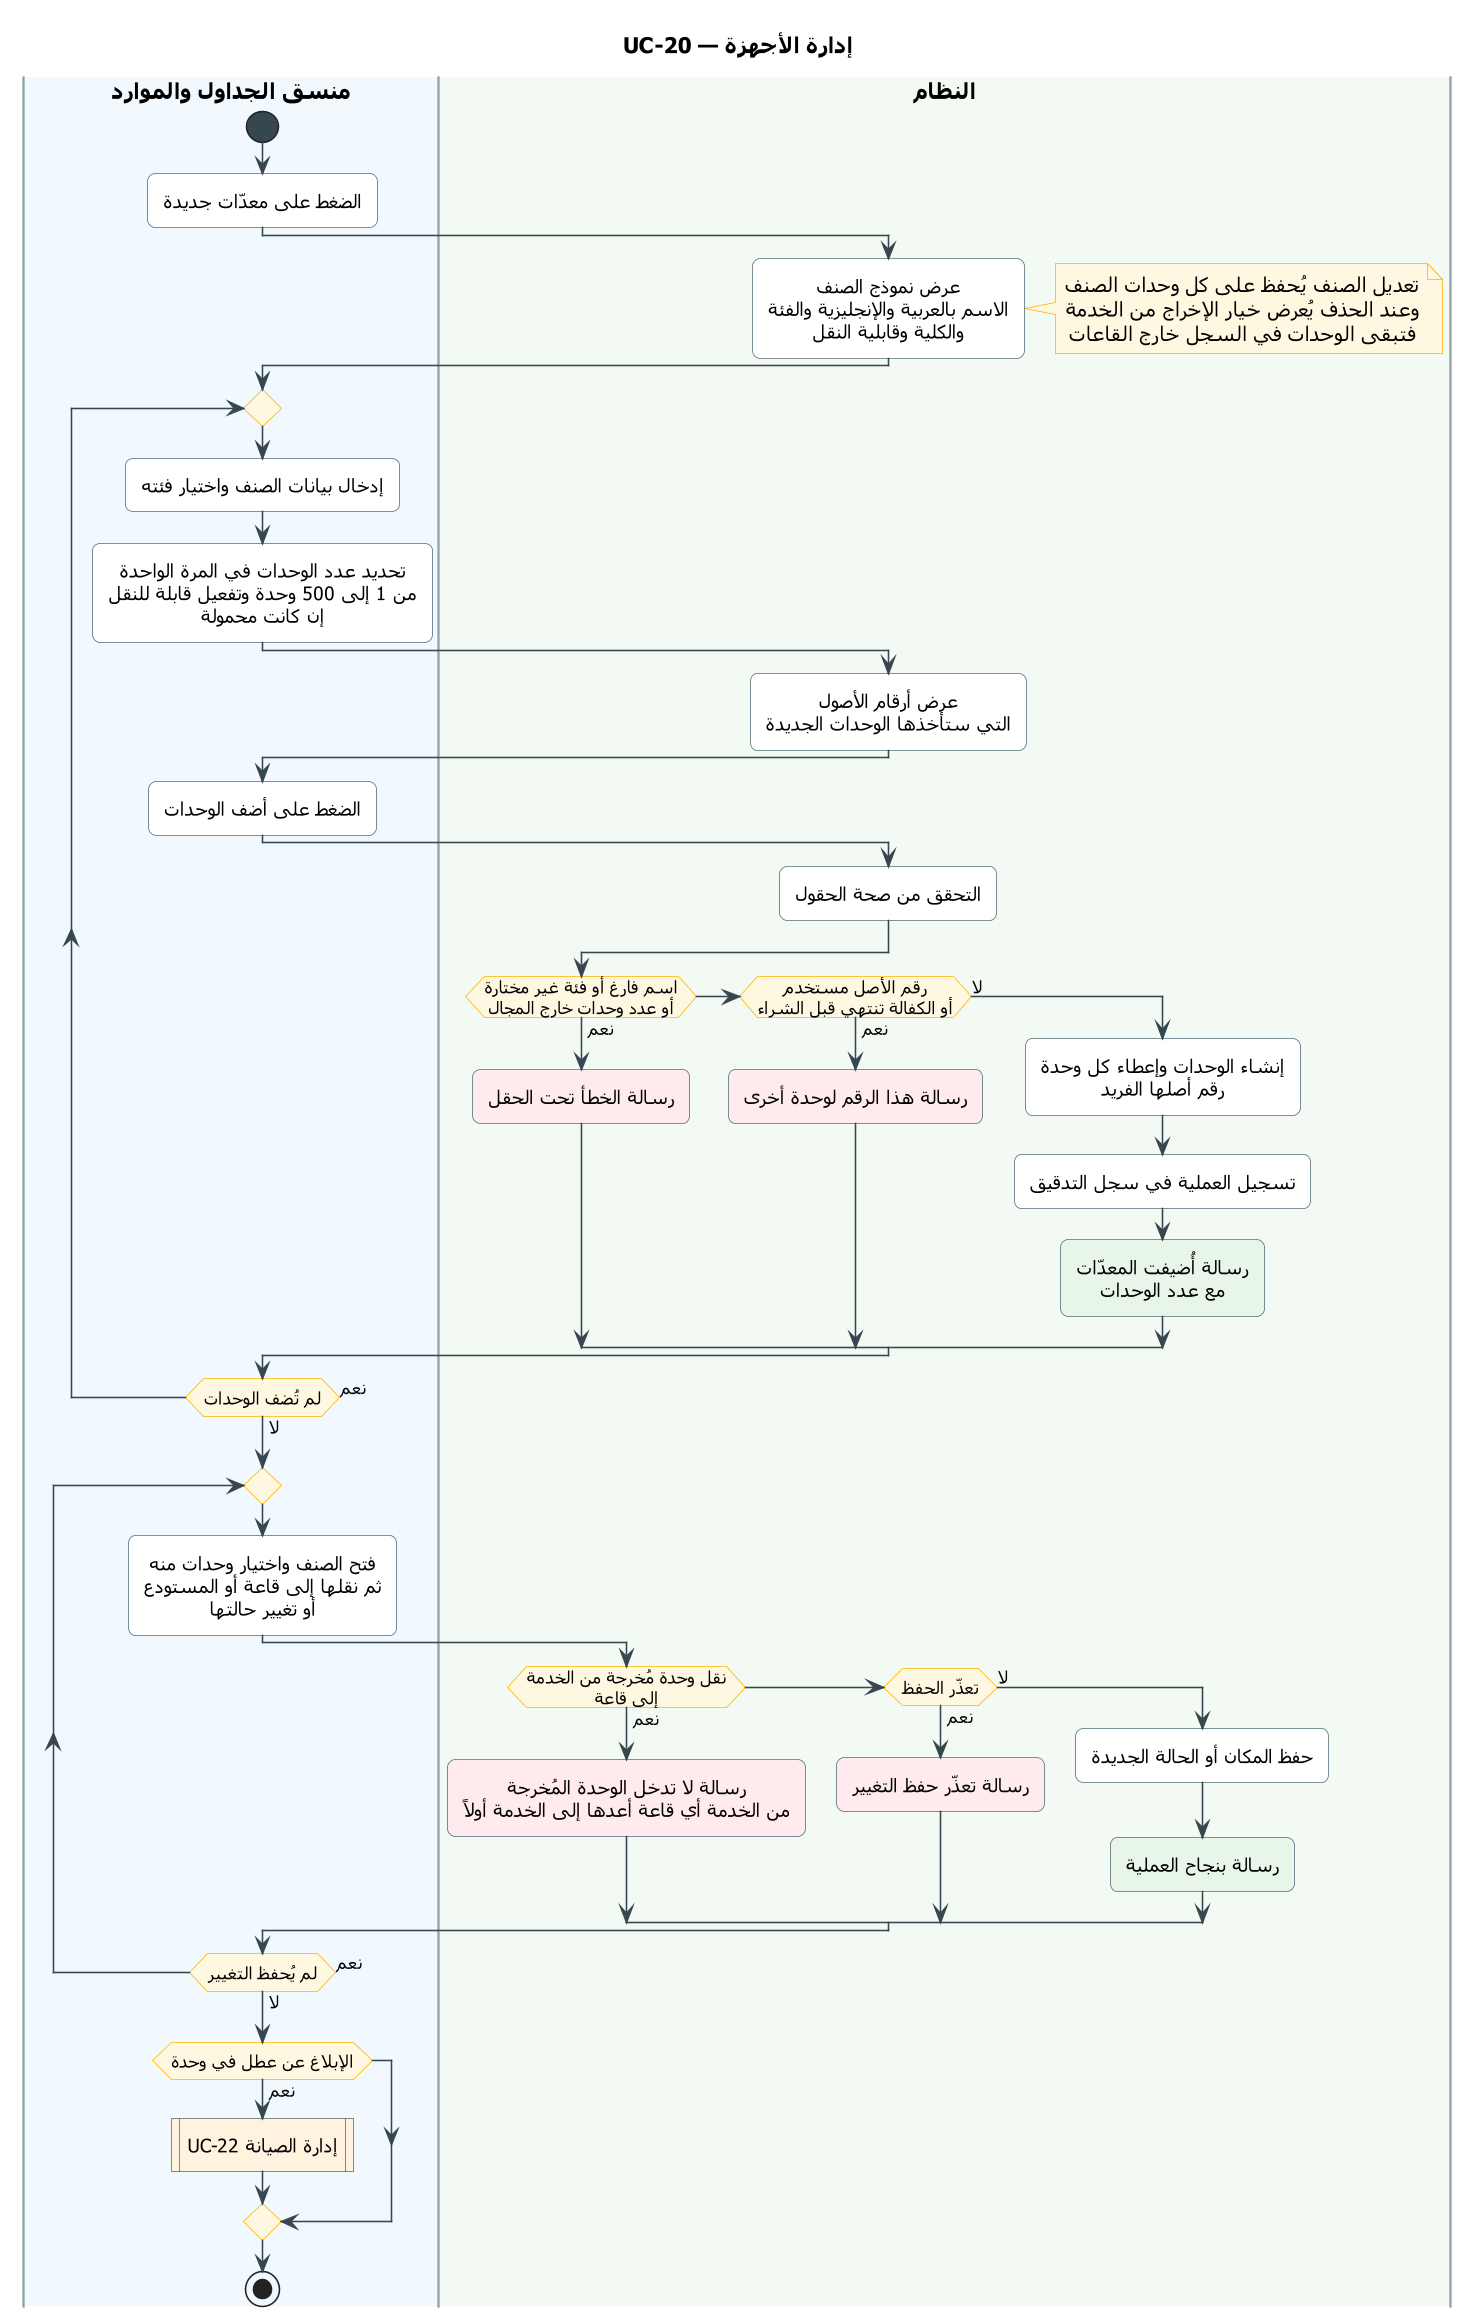

The diagram above was rendered by PlantUML. Its source (embedded in the PNG):
@startuml UC-20
skinparam dpi 150
' ===== النمط الموحّد (انسخه مع المخطط) =====
skinparam defaultFontName Tahoma
skinparam shadowing false
skinparam roundcorner 10
skinparam defaultTextAlignment center
skinparam ArrowColor #37474F
skinparam ActivityBackgroundColor #FFFFFF
skinparam ActivityBorderColor #546E7A
skinparam ActivityDiamondBackgroundColor #FFF8E1
skinparam ActivityDiamondBorderColor #FFB300
skinparam ActivityStartColor #37474F
skinparam ActivityEndColor #37474F
skinparam ActivityBarColor #37474F
skinparam NoteBackgroundColor #FFF8E1
skinparam NoteBorderColor #FFB300
skinparam SwimlaneBorderColor #90A4AE
skinparam SwimlaneTitleFontSize 14
skinparam SwimlaneTitleFontStyle bold
' ===== المخطط =====
title UC-20 — إدارة الأجهزة

|#F1F8FE|منسق الجداول والموارد|
|#F3FAF3|النظام|
|منسق الجداول والموارد|
start
:الضغط على معدّات جديدة;
|النظام|
:عرض نموذج الصنف
الاسم بالعربية والإنجليزية والفئة
والكلية وقابلية النقل;
note right
  تعديل الصنف يُحفظ على كل وحدات الصنف
  وعند الحذف يُعرض خيار الإخراج من الخدمة
  فتبقى الوحدات في السجل خارج القاعات
end note
|منسق الجداول والموارد|
repeat
  :إدخال بيانات الصنف واختيار فئته;
  :تحديد عدد الوحدات في المرة الواحدة
  من 1 إلى 500 وحدة وتفعيل قابلة للنقل
  إن كانت محمولة;
  |النظام|
  :عرض أرقام الأصول
  التي ستأخذها الوحدات الجديدة;
  |منسق الجداول والموارد|
  :الضغط على أضف الوحدات;
  |النظام|
  :التحقق من صحة الحقول;
  if (اسم فارغ أو فئة غير مختارة\nأو عدد وحدات خارج المجال) then (نعم)
    #FFEBEE:رسالة الخطأ تحت الحقل;
  elseif (رقم الأصل مستخدم\nأو الكفالة تنتهي قبل الشراء) then (نعم)
    #FFEBEE:رسالة هذا الرقم لوحدة أخرى;
  else (لا)
    :إنشاء الوحدات وإعطاء كل وحدة
    رقم أصلها الفريد;
    :تسجيل العملية في سجل التدقيق;
    #E8F5E9:رسالة أُضيفت المعدّات
    مع عدد الوحدات;
  endif
  |منسق الجداول والموارد|
repeat while (لم تُضف الوحدات) is (نعم) not (لا)
repeat
  :فتح الصنف واختيار وحدات منه
  ثم نقلها إلى قاعة أو المستودع
  أو تغيير حالتها;
  |النظام|
  if (نقل وحدة مُخرجة من الخدمة\nإلى قاعة) then (نعم)
    #FFEBEE:رسالة لا تدخل الوحدة المُخرجة
    من الخدمة أي قاعة أعدها إلى الخدمة أولاً;
  elseif (تعذّر الحفظ) then (نعم)
    #FFEBEE:رسالة تعذّر حفظ التغيير;
  else (لا)
    :حفظ المكان أو الحالة الجديدة;
    #E8F5E9:رسالة بنجاح العملية;
  endif
  |منسق الجداول والموارد|
repeat while (لم يُحفظ التغيير) is (نعم) not (لا)
if (الإبلاغ عن عطل في وحدة) then (نعم)
  #FFF3E0:UC-22 إدارة الصيانة|
endif
stop
@enduml